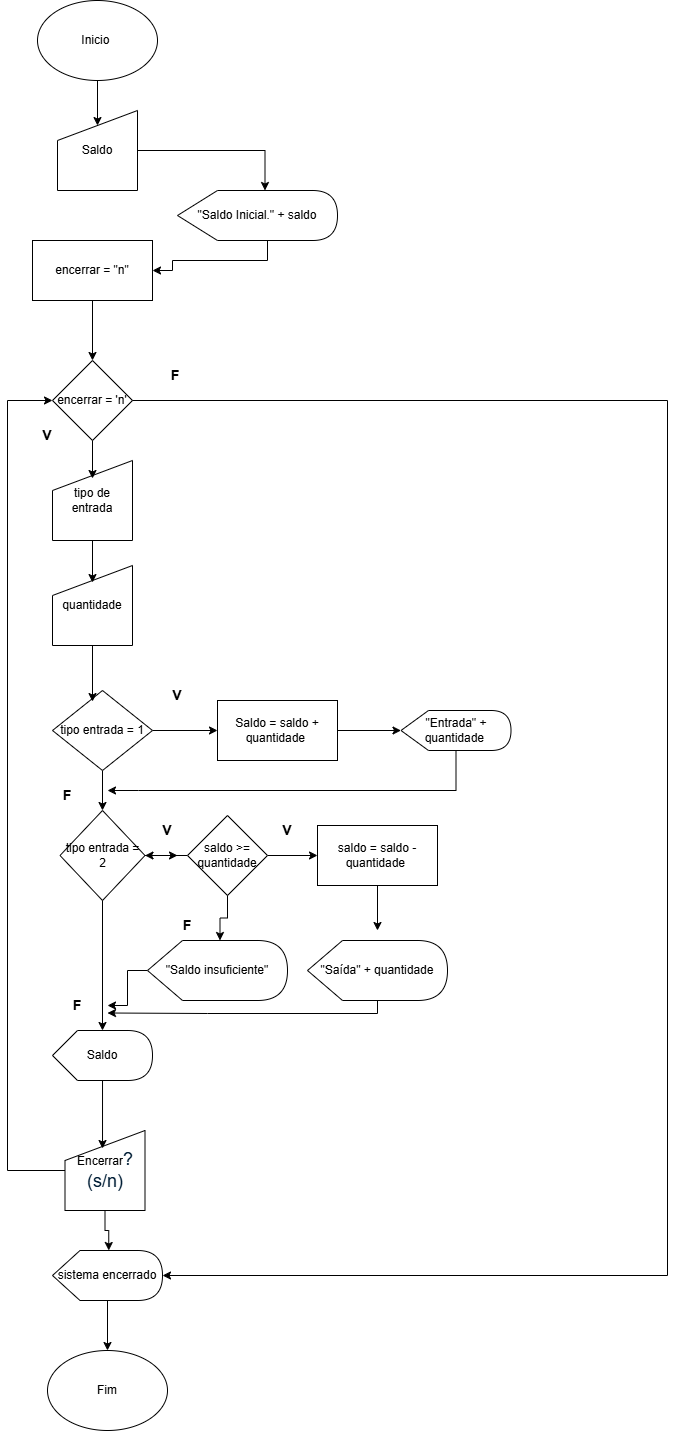

The diagram above was exported from draw.io. Its source (the exported page's mxGraphModel, read from the mxfile embedded in the PNG):
<mxGraphModel dx="3585" dy="1960" grid="1" gridSize="10" guides="1" tooltips="1" connect="1" arrows="1" fold="1" page="1" pageScale="1" pageWidth="827" pageHeight="1169" math="0" shadow="0">
  <root>
    <mxCell id="0" />
    <mxCell id="1" parent="0" />
    <mxCell id="hI8olG70VwyNg6CWiQki-36" value="Inicio&amp;nbsp;" style="ellipse;whiteSpace=wrap;html=1;" vertex="1" parent="1">
      <mxGeometry x="50" y="20" width="120" height="80" as="geometry" />
    </mxCell>
    <mxCell id="hI8olG70VwyNg6CWiQki-37" value="Saldo" style="shape=manualInput;whiteSpace=wrap;html=1;" vertex="1" parent="1">
      <mxGeometry x="70" y="130" width="80" height="80" as="geometry" />
    </mxCell>
    <mxCell id="hI8olG70VwyNg6CWiQki-74" style="edgeStyle=orthogonalEdgeStyle;rounded=0;orthogonalLoop=1;jettySize=auto;html=1;entryX=1;entryY=0.5;entryDx=0;entryDy=0;" edge="1" parent="1" source="hI8olG70VwyNg6CWiQki-38" target="hI8olG70VwyNg6CWiQki-39">
      <mxGeometry relative="1" as="geometry">
        <Array as="points">
          <mxPoint x="280" y="280" />
          <mxPoint x="185" y="280" />
          <mxPoint x="185" y="290" />
        </Array>
      </mxGeometry>
    </mxCell>
    <mxCell id="hI8olG70VwyNg6CWiQki-38" value="&quot;Saldo Inicial.&quot; + saldo" style="shape=display;whiteSpace=wrap;html=1;" vertex="1" parent="1">
      <mxGeometry x="190" y="210" width="160" height="50" as="geometry" />
    </mxCell>
    <mxCell id="hI8olG70VwyNg6CWiQki-73" style="edgeStyle=orthogonalEdgeStyle;rounded=0;orthogonalLoop=1;jettySize=auto;html=1;" edge="1" parent="1" source="hI8olG70VwyNg6CWiQki-39" target="hI8olG70VwyNg6CWiQki-46">
      <mxGeometry relative="1" as="geometry" />
    </mxCell>
    <mxCell id="hI8olG70VwyNg6CWiQki-39" value="encerrar = &quot;n&quot;" style="rounded=0;whiteSpace=wrap;html=1;" vertex="1" parent="1">
      <mxGeometry x="45" y="260" width="120" height="60" as="geometry" />
    </mxCell>
    <mxCell id="hI8olG70VwyNg6CWiQki-45" style="edgeStyle=orthogonalEdgeStyle;rounded=0;orthogonalLoop=1;jettySize=auto;html=1;entryX=0.5;entryY=0.188;entryDx=0;entryDy=0;entryPerimeter=0;" edge="1" parent="1" source="hI8olG70VwyNg6CWiQki-36" target="hI8olG70VwyNg6CWiQki-37">
      <mxGeometry relative="1" as="geometry" />
    </mxCell>
    <mxCell id="hI8olG70VwyNg6CWiQki-47" value="tipo de entrada" style="shape=manualInput;whiteSpace=wrap;html=1;" vertex="1" parent="1">
      <mxGeometry x="65" y="480" width="80" height="80" as="geometry" />
    </mxCell>
    <mxCell id="hI8olG70VwyNg6CWiQki-48" value="quantidade" style="shape=manualInput;whiteSpace=wrap;html=1;" vertex="1" parent="1">
      <mxGeometry x="65" y="585" width="80" height="80" as="geometry" />
    </mxCell>
    <mxCell id="hI8olG70VwyNg6CWiQki-51" style="edgeStyle=orthogonalEdgeStyle;rounded=0;orthogonalLoop=1;jettySize=auto;html=1;entryX=0.5;entryY=0.225;entryDx=0;entryDy=0;entryPerimeter=0;" edge="1" parent="1" source="hI8olG70VwyNg6CWiQki-46" target="hI8olG70VwyNg6CWiQki-47">
      <mxGeometry relative="1" as="geometry" />
    </mxCell>
    <mxCell id="hI8olG70VwyNg6CWiQki-52" style="edgeStyle=orthogonalEdgeStyle;rounded=0;orthogonalLoop=1;jettySize=auto;html=1;entryX=0.5;entryY=0.213;entryDx=0;entryDy=0;entryPerimeter=0;" edge="1" parent="1" source="hI8olG70VwyNg6CWiQki-47" target="hI8olG70VwyNg6CWiQki-48">
      <mxGeometry relative="1" as="geometry" />
    </mxCell>
    <mxCell id="hI8olG70VwyNg6CWiQki-57" style="edgeStyle=orthogonalEdgeStyle;rounded=0;orthogonalLoop=1;jettySize=auto;html=1;entryX=0;entryY=0.5;entryDx=0;entryDy=0;" edge="1" parent="1" source="hI8olG70VwyNg6CWiQki-53" target="hI8olG70VwyNg6CWiQki-54">
      <mxGeometry relative="1" as="geometry" />
    </mxCell>
    <mxCell id="hI8olG70VwyNg6CWiQki-75" style="edgeStyle=orthogonalEdgeStyle;rounded=0;orthogonalLoop=1;jettySize=auto;html=1;entryX=0.5;entryY=0;entryDx=0;entryDy=0;" edge="1" parent="1" source="hI8olG70VwyNg6CWiQki-53" target="hI8olG70VwyNg6CWiQki-62">
      <mxGeometry relative="1" as="geometry" />
    </mxCell>
    <mxCell id="hI8olG70VwyNg6CWiQki-53" value="tipo entrada = 1" style="rhombus;whiteSpace=wrap;html=1;" vertex="1" parent="1">
      <mxGeometry x="65" y="710" width="100" height="80" as="geometry" />
    </mxCell>
    <mxCell id="hI8olG70VwyNg6CWiQki-54" value="Saldo = saldo + quantidade&amp;nbsp;" style="rounded=0;whiteSpace=wrap;html=1;" vertex="1" parent="1">
      <mxGeometry x="230" y="720" width="120" height="60" as="geometry" />
    </mxCell>
    <mxCell id="hI8olG70VwyNg6CWiQki-82" style="edgeStyle=orthogonalEdgeStyle;rounded=0;orthogonalLoop=1;jettySize=auto;html=1;" edge="1" parent="1" source="hI8olG70VwyNg6CWiQki-55">
      <mxGeometry relative="1" as="geometry">
        <mxPoint x="120" y="810" as="targetPoint" />
        <Array as="points">
          <mxPoint x="469" y="810" />
          <mxPoint x="151" y="810" />
        </Array>
      </mxGeometry>
    </mxCell>
    <mxCell id="hI8olG70VwyNg6CWiQki-55" value="&quot;Entrada&quot; + quantidade&amp;nbsp;" style="shape=display;whiteSpace=wrap;html=1;" vertex="1" parent="1">
      <mxGeometry x="413.5" y="730" width="110" height="40" as="geometry" />
    </mxCell>
    <mxCell id="hI8olG70VwyNg6CWiQki-56" style="edgeStyle=orthogonalEdgeStyle;rounded=0;orthogonalLoop=1;jettySize=auto;html=1;entryX=0.4;entryY=0.138;entryDx=0;entryDy=0;entryPerimeter=0;" edge="1" parent="1" source="hI8olG70VwyNg6CWiQki-48" target="hI8olG70VwyNg6CWiQki-53">
      <mxGeometry relative="1" as="geometry" />
    </mxCell>
    <mxCell id="hI8olG70VwyNg6CWiQki-58" style="edgeStyle=orthogonalEdgeStyle;rounded=0;orthogonalLoop=1;jettySize=auto;html=1;entryX=0;entryY=0.5;entryDx=0;entryDy=0;entryPerimeter=0;" edge="1" parent="1" source="hI8olG70VwyNg6CWiQki-54" target="hI8olG70VwyNg6CWiQki-55">
      <mxGeometry relative="1" as="geometry" />
    </mxCell>
    <mxCell id="hI8olG70VwyNg6CWiQki-60" value="&lt;h3&gt;V&lt;/h3&gt;" style="text;html=1;align=center;verticalAlign=middle;whiteSpace=wrap;rounded=0;" vertex="1" parent="1">
      <mxGeometry x="160" y="700" width="60" height="30" as="geometry" />
    </mxCell>
    <mxCell id="hI8olG70VwyNg6CWiQki-61" value="&lt;h3&gt;F&lt;/h3&gt;" style="text;html=1;align=center;verticalAlign=middle;whiteSpace=wrap;rounded=0;" vertex="1" parent="1">
      <mxGeometry x="50" y="800" width="60" height="30" as="geometry" />
    </mxCell>
    <mxCell id="hI8olG70VwyNg6CWiQki-76" style="edgeStyle=orthogonalEdgeStyle;rounded=0;orthogonalLoop=1;jettySize=auto;html=1;" edge="1" parent="1" source="hI8olG70VwyNg6CWiQki-62">
      <mxGeometry relative="1" as="geometry">
        <mxPoint x="190" y="875" as="targetPoint" />
      </mxGeometry>
    </mxCell>
    <mxCell id="hI8olG70VwyNg6CWiQki-62" value="tipo entrada = 2" style="rhombus;whiteSpace=wrap;html=1;" vertex="1" parent="1">
      <mxGeometry x="72.5" y="830" width="85" height="90" as="geometry" />
    </mxCell>
    <mxCell id="hI8olG70VwyNg6CWiQki-77" style="edgeStyle=orthogonalEdgeStyle;rounded=0;orthogonalLoop=1;jettySize=auto;html=1;" edge="1" parent="1" source="hI8olG70VwyNg6CWiQki-68" target="hI8olG70VwyNg6CWiQki-69">
      <mxGeometry relative="1" as="geometry" />
    </mxCell>
    <mxCell id="hI8olG70VwyNg6CWiQki-81" value="" style="edgeStyle=orthogonalEdgeStyle;rounded=0;orthogonalLoop=1;jettySize=auto;html=1;" edge="1" parent="1" source="hI8olG70VwyNg6CWiQki-68" target="hI8olG70VwyNg6CWiQki-62">
      <mxGeometry relative="1" as="geometry" />
    </mxCell>
    <mxCell id="hI8olG70VwyNg6CWiQki-68" value="saldo &amp;gt;= quantidade" style="rhombus;whiteSpace=wrap;html=1;" vertex="1" parent="1">
      <mxGeometry x="200" y="835" width="80" height="80" as="geometry" />
    </mxCell>
    <mxCell id="hI8olG70VwyNg6CWiQki-79" style="edgeStyle=orthogonalEdgeStyle;rounded=0;orthogonalLoop=1;jettySize=auto;html=1;" edge="1" parent="1" source="hI8olG70VwyNg6CWiQki-69">
      <mxGeometry relative="1" as="geometry">
        <mxPoint x="390" y="950" as="targetPoint" />
      </mxGeometry>
    </mxCell>
    <mxCell id="hI8olG70VwyNg6CWiQki-69" value="saldo = saldo - quantidade&amp;nbsp;" style="rounded=0;whiteSpace=wrap;html=1;" vertex="1" parent="1">
      <mxGeometry x="330" y="845" width="120" height="60" as="geometry" />
    </mxCell>
    <mxCell id="hI8olG70VwyNg6CWiQki-93" style="edgeStyle=orthogonalEdgeStyle;rounded=0;orthogonalLoop=1;jettySize=auto;html=1;entryX=1;entryY=0.75;entryDx=0;entryDy=0;" edge="1" parent="1" source="hI8olG70VwyNg6CWiQki-70" target="hI8olG70VwyNg6CWiQki-89">
      <mxGeometry relative="1" as="geometry">
        <Array as="points">
          <mxPoint x="390" y="1033" />
          <mxPoint x="220" y="1033" />
        </Array>
      </mxGeometry>
    </mxCell>
    <mxCell id="hI8olG70VwyNg6CWiQki-70" value="&quot;Saída&quot; + quantidade" style="shape=display;whiteSpace=wrap;html=1;" vertex="1" parent="1">
      <mxGeometry x="320" y="960" width="140" height="60" as="geometry" />
    </mxCell>
    <mxCell id="hI8olG70VwyNg6CWiQki-71" style="edgeStyle=orthogonalEdgeStyle;rounded=0;orthogonalLoop=1;jettySize=auto;html=1;entryX=0;entryY=0;entryDx=87.5;entryDy=0;entryPerimeter=0;" edge="1" parent="1" source="hI8olG70VwyNg6CWiQki-37" target="hI8olG70VwyNg6CWiQki-38">
      <mxGeometry relative="1" as="geometry" />
    </mxCell>
    <mxCell id="hI8olG70VwyNg6CWiQki-46" value="encerrar = 'n'" style="rhombus;whiteSpace=wrap;html=1;" vertex="1" parent="1">
      <mxGeometry x="65" y="380" width="80" height="80" as="geometry" />
    </mxCell>
    <mxCell id="hI8olG70VwyNg6CWiQki-90" style="edgeStyle=orthogonalEdgeStyle;rounded=0;orthogonalLoop=1;jettySize=auto;html=1;" edge="1" parent="1" source="hI8olG70VwyNg6CWiQki-78" target="hI8olG70VwyNg6CWiQki-89">
      <mxGeometry relative="1" as="geometry" />
    </mxCell>
    <mxCell id="hI8olG70VwyNg6CWiQki-78" value="&quot;Saldo insuficiente&quot;" style="shape=display;whiteSpace=wrap;html=1;" vertex="1" parent="1">
      <mxGeometry x="160" y="960" width="140" height="60" as="geometry" />
    </mxCell>
    <mxCell id="hI8olG70VwyNg6CWiQki-83" value="&lt;h3&gt;V&lt;/h3&gt;" style="text;html=1;align=center;verticalAlign=middle;whiteSpace=wrap;rounded=0;" vertex="1" parent="1">
      <mxGeometry x="150" y="835" width="60" height="30" as="geometry" />
    </mxCell>
    <mxCell id="hI8olG70VwyNg6CWiQki-84" value="&lt;h3&gt;V&lt;/h3&gt;" style="text;html=1;align=center;verticalAlign=middle;whiteSpace=wrap;rounded=0;" vertex="1" parent="1">
      <mxGeometry x="270" y="835" width="60" height="30" as="geometry" />
    </mxCell>
    <mxCell id="hI8olG70VwyNg6CWiQki-85" style="edgeStyle=orthogonalEdgeStyle;rounded=0;orthogonalLoop=1;jettySize=auto;html=1;entryX=0;entryY=0;entryDx=72.5;entryDy=0;entryPerimeter=0;" edge="1" parent="1" source="hI8olG70VwyNg6CWiQki-68" target="hI8olG70VwyNg6CWiQki-78">
      <mxGeometry relative="1" as="geometry" />
    </mxCell>
    <mxCell id="hI8olG70VwyNg6CWiQki-86" value="&lt;h3&gt;F&lt;/h3&gt;" style="text;html=1;align=center;verticalAlign=middle;whiteSpace=wrap;rounded=0;" vertex="1" parent="1">
      <mxGeometry x="170" y="930" width="60" height="30" as="geometry" />
    </mxCell>
    <mxCell id="hI8olG70VwyNg6CWiQki-87" value="Saldo" style="shape=display;whiteSpace=wrap;html=1;" vertex="1" parent="1">
      <mxGeometry x="65" y="1050" width="100" height="50" as="geometry" />
    </mxCell>
    <mxCell id="hI8olG70VwyNg6CWiQki-88" style="edgeStyle=orthogonalEdgeStyle;rounded=0;orthogonalLoop=1;jettySize=auto;html=1;entryX=0;entryY=0;entryDx=50;entryDy=0;entryPerimeter=0;" edge="1" parent="1" source="hI8olG70VwyNg6CWiQki-62" target="hI8olG70VwyNg6CWiQki-87">
      <mxGeometry relative="1" as="geometry" />
    </mxCell>
    <mxCell id="hI8olG70VwyNg6CWiQki-89" value="&lt;h3&gt;F&lt;/h3&gt;" style="text;html=1;align=center;verticalAlign=middle;whiteSpace=wrap;rounded=0;" vertex="1" parent="1">
      <mxGeometry x="60" y="1010" width="60" height="30" as="geometry" />
    </mxCell>
    <mxCell id="hI8olG70VwyNg6CWiQki-100" style="edgeStyle=orthogonalEdgeStyle;rounded=0;orthogonalLoop=1;jettySize=auto;html=1;" edge="1" parent="1" source="hI8olG70VwyNg6CWiQki-94" target="hI8olG70VwyNg6CWiQki-46">
      <mxGeometry relative="1" as="geometry">
        <Array as="points">
          <mxPoint x="20" y="1190" />
          <mxPoint x="20" y="420" />
        </Array>
      </mxGeometry>
    </mxCell>
    <mxCell id="hI8olG70VwyNg6CWiQki-94" value="Encerrar&lt;span style=&quot;color: rgb(0, 29, 53); font-family: &amp;quot;Google Sans&amp;quot;, Arial, sans-serif; font-size: 18px; text-align: start; background-color: rgb(255, 255, 255);&quot;&gt;? (s/n)&lt;/span&gt;" style="shape=manualInput;whiteSpace=wrap;html=1;" vertex="1" parent="1">
      <mxGeometry x="77.5" y="1150" width="80" height="80" as="geometry" />
    </mxCell>
    <mxCell id="hI8olG70VwyNg6CWiQki-99" style="edgeStyle=orthogonalEdgeStyle;rounded=0;orthogonalLoop=1;jettySize=auto;html=1;entryX=0.5;entryY=0;entryDx=0;entryDy=0;" edge="1" parent="1" source="hI8olG70VwyNg6CWiQki-95" target="hI8olG70VwyNg6CWiQki-96">
      <mxGeometry relative="1" as="geometry" />
    </mxCell>
    <mxCell id="hI8olG70VwyNg6CWiQki-95" value="sistema encerrado" style="shape=display;whiteSpace=wrap;html=1;" vertex="1" parent="1">
      <mxGeometry x="65" y="1270" width="110" height="50" as="geometry" />
    </mxCell>
    <mxCell id="hI8olG70VwyNg6CWiQki-96" value="Fim" style="ellipse;whiteSpace=wrap;html=1;" vertex="1" parent="1">
      <mxGeometry x="60" y="1370" width="120" height="80" as="geometry" />
    </mxCell>
    <mxCell id="hI8olG70VwyNg6CWiQki-97" style="edgeStyle=orthogonalEdgeStyle;rounded=0;orthogonalLoop=1;jettySize=auto;html=1;entryX=0.469;entryY=0.225;entryDx=0;entryDy=0;entryPerimeter=0;" edge="1" parent="1" source="hI8olG70VwyNg6CWiQki-87" target="hI8olG70VwyNg6CWiQki-94">
      <mxGeometry relative="1" as="geometry" />
    </mxCell>
    <mxCell id="hI8olG70VwyNg6CWiQki-98" style="edgeStyle=orthogonalEdgeStyle;rounded=0;orthogonalLoop=1;jettySize=auto;html=1;entryX=0;entryY=0;entryDx=56.25;entryDy=0;entryPerimeter=0;" edge="1" parent="1" source="hI8olG70VwyNg6CWiQki-94" target="hI8olG70VwyNg6CWiQki-95">
      <mxGeometry relative="1" as="geometry" />
    </mxCell>
    <mxCell id="hI8olG70VwyNg6CWiQki-101" style="edgeStyle=orthogonalEdgeStyle;rounded=0;orthogonalLoop=1;jettySize=auto;html=1;entryX=1;entryY=0.5;entryDx=0;entryDy=0;entryPerimeter=0;" edge="1" parent="1" source="hI8olG70VwyNg6CWiQki-46" target="hI8olG70VwyNg6CWiQki-95">
      <mxGeometry relative="1" as="geometry">
        <Array as="points">
          <mxPoint x="680" y="420" />
          <mxPoint x="680" y="1295" />
        </Array>
      </mxGeometry>
    </mxCell>
    <mxCell id="hI8olG70VwyNg6CWiQki-102" value="&lt;h3&gt;V&lt;/h3&gt;" style="text;html=1;align=center;verticalAlign=middle;whiteSpace=wrap;rounded=0;" vertex="1" parent="1">
      <mxGeometry x="30" y="440" width="60" height="30" as="geometry" />
    </mxCell>
    <mxCell id="hI8olG70VwyNg6CWiQki-105" value="&lt;h3&gt;F&lt;/h3&gt;" style="text;html=1;align=center;verticalAlign=middle;whiteSpace=wrap;rounded=0;" vertex="1" parent="1">
      <mxGeometry x="157.5" y="380" width="60" height="30" as="geometry" />
    </mxCell>
  </root>
</mxGraphModel>